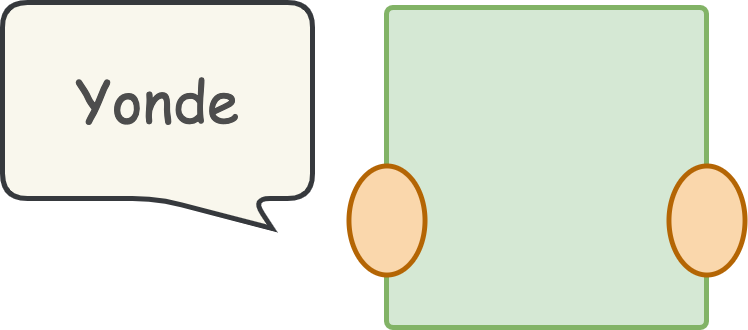

The diagram above was exported from draw.io. Its source (the exported page's mxGraphModel, read from the mxfile embedded in the PNG):
<mxGraphModel dx="930" dy="859" grid="1" gridSize="10" guides="1" tooltips="1" connect="1" arrows="1" fold="1" page="1" pageScale="1" pageWidth="827" pageHeight="1169" background="none" math="0" shadow="0">
  <root>
    <mxCell id="0" />
    <mxCell id="1" parent="0" />
    <mxCell id="5" value="" style="whiteSpace=wrap;html=1;aspect=fixed;fillColor=#d5e8d4;strokeColor=#82b366;rounded=1;arcSize=2;strokeWidth=5;" parent="1" vertex="1">
      <mxGeometry x="424" y="585" width="320" height="320" as="geometry" />
    </mxCell>
    <mxCell id="13" value="&lt;span style=&quot;font-family: &amp;quot;comic sans ms&amp;quot;;&quot;&gt;Yonde&lt;/span&gt;" style="shape=callout;whiteSpace=wrap;html=1;perimeter=calloutPerimeter;rounded=1;strokeWidth=5;fontSize=58;position2=0.87;base=95;labelBackgroundColor=none;fillColor=#f9f7ed;strokeColor=#36393d;rotation=0;arcSize=50;fontColor=#4D4D4D;" parent="1" vertex="1">
      <mxGeometry x="40" y="580" width="310" height="226" as="geometry" />
    </mxCell>
    <mxCell id="14" value="" style="ellipse;whiteSpace=wrap;html=1;rotation=90;fillColor=#fad7ac;strokeColor=#b46504;strokeWidth=5;" vertex="1" parent="1">
      <mxGeometry x="370" y="760" width="109" height="76" as="geometry" />
    </mxCell>
    <mxCell id="15" value="" style="ellipse;whiteSpace=wrap;html=1;rotation=90;fillColor=#fad7ac;strokeColor=#b46504;strokeWidth=5;" vertex="1" parent="1">
      <mxGeometry x="690" y="760" width="109" height="76" as="geometry" />
    </mxCell>
  </root>
</mxGraphModel>